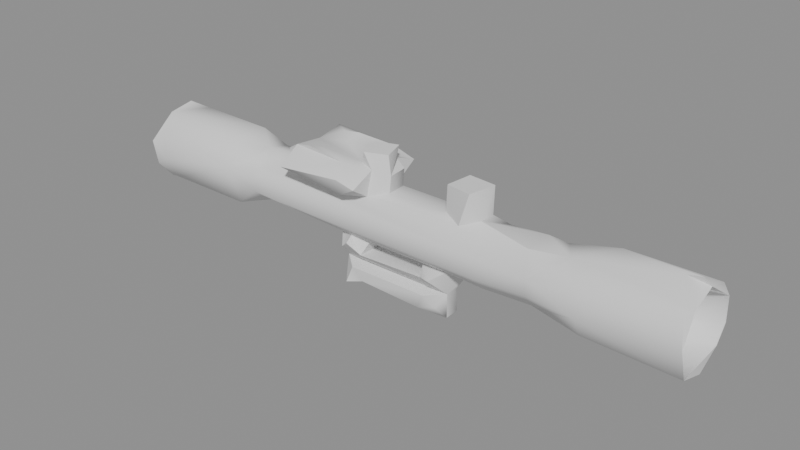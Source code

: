 # Source: scope.blend  (saved by Blender 5.2.44; exported with 4.5.12 LTS)
import bpy
from mathutils import Matrix  # noqa: F401  (used for matrix-valued properties, if any)

bpy.ops.wm.read_factory_settings(use_empty=True)
scene = bpy.context.scene
scene.name = 'Scene'

# ---- meshes
me_scope = bpy.data.meshes.new('scope')
me_scope.from_pydata([(0.1326, 0.01262, 0.02302), (0.1324, 0.001879, 0.01667), (0.1198, 0.003994, 0.0218), (0.09547, 0.0165, 0.03001), (0.1206, 0.01338, 0.02865), (0.094, 0.01113, 0.02211), (0.06827, 0.004157, 0.02256), (0.04638, 0.01375, 0.02985), (0.02903, 0.00741, 0.01553), (0.02735, -0.003633, 0.01113), (0.02995, 0.004636, 0.02238), (0.02234, 0.006865, 0.007924), (0.01632, 0.006583, 0.01633), (0.02422, 0.007687, 0.0236), (0.02737, 0.003029, 0.0005199), (0.02676, 0.003103, 0.01064), (0.02027, 0.009144, 0.001338), (0.01459, 0.006381, 0.007597), (0.01627, 0.004912, 0.0009673), (0.01482, 0.00475, 0.02248), (0.002636, 0.0001568, 0.002992), (0.00148, -0.0006955, 0.009425), (0.133, 0.01641, 0.04163), (0.1329, 0.000475, 0.05237), (0.1324, 0.01149, 0.04895), (0.1329, 0.01708, 0.0305), (0.1203, 0.01164, 0.04296), (0.1303, -0.001054, 0.05576), (0.1241, -0.0006653, 0.05416), (0.09603, 0.01564, 0.04208), (0.1206, 0.004219, 0.04831), (0.09635, 0.006786, 0.05133), (0.07426, 0.007072, 0.04577), (0.06767, 0.01192, 0.03019), (0.0658, 0.01461, 0.03763), (0.06662, 0.005768, 0.04707), (0.04602, 0.01197, 0.04203), (0.0429, -0.004078, 0.04887), (0.04164, 0.005295, 0.04751), (0.03128, 0.008999, 0.04408), (0.04209, 0.005168, 0.06018), (0.02925, 0.006718, 0.05999), (0.02717, -0.004637, 0.05953), (-0.001074, -0.005191, 0.04726), (0.133, -0.01219, 0.02175), (0.133, -0.01686, 0.03558), (0.1202, -0.009215, 0.02353), (0.09415, -0.001966, 0.01687), (0.09344, -0.01428, 0.02435), (0.09281, -0.01769, 0.03223), (0.06887, -0.01221, 0.02996), (0.06815, -0.006115, 0.02303), (0.04562, -0.006219, 0.02198), (0.04569, 0.003299, 0.02099), (0.04557, -0.01319, 0.02921), (0.02814, -0.005488, 0.02211), (0.02739, -0.003632, 0.0002091), (0.02353, -0.006752, 0.004949), (0.02326, -0.01152, 0.01896), (0.01544, -0.007746, 0.002543), (0.0188, -0.008275, 0.009361), (0.0162, -0.007159, 0.01643), (0.01575, -0.00465, 0.0214), (0.1331, -0.01084, 0.04843), (0.1203, -0.007145, 0.04725), (0.1249, -0.01396, 0.04264), (0.1201, -0.01551, 0.03381), (0.1311, -0.01493, 0.04626), (0.09884, -0.01681, 0.04332), (0.08407, -0.006722, 0.04885), (0.06901, -0.01326, 0.03746), (0.06621, -0.007633, 0.04673), (0.04449, -0.005798, 0.04688), (0.04001, -0.008338, 0.06058), (0.04564, -0.01391, 0.03851), (0.03603, -0.009128, 0.04652), (0.02652, -0.004493, 0.04778), (-0.02641, 0.002402, 0.0), (-0.01397, -0.0006335, 0.009223), (-0.01198, -0.004696, 0.022), (-0.01497, 0.008235, 0.006172), (-0.02213, 0.005623, 0.001527), (-0.02251, 0.007873, 0.007538), (-0.01482, 0.007887, 0.01552), (-0.01631, 0.007161, 0.02327), (-0.01577, 0.004759, 0.001921), (-0.02561, 0.007458, 0.01746), (-0.02578, 0.00267, 0.0111), (-0.02651, -0.001996, 0.01022), (-0.02697, 0.004985, 0.02263), (-0.0702, 0.01309, 0.03227), (-0.07091, 0.001246, 0.02115), (-0.08249, 0.00352, 0.01713), (-0.08229, 0.01595, 0.02644), (-0.1316, 0.01636, 0.02732), (-0.1257, 0.00411, 0.01754), (-0.1245, 0.01703, 0.02896), (-0.1317, 0.007509, 0.01754), (-0.1331, -0.01742, 0.03832), (-0.003311, 0.006022, 0.04604), (-0.002838, 0.006168, 0.05382), (-0.005559, 0.006251, 0.06323), (-0.0076, 0.01815, 0.05239), (-0.008958, 0.009453, 0.04482), (-0.01649, 0.01597, 0.04541), (-0.01707, 0.0161, 0.05688), (-0.008445, 0.007918, 0.05639), (-0.01382, 0.007248, 0.05724), (-0.01571, 0.003239, 0.06301), (-0.02123, 0.02034, 0.05162), (-0.04631, 0.01526, 0.05877), (-0.01826, 0.00913, 0.04353), (-0.03122, 0.0109, 0.06028), (-0.03856, 0.01004, 0.05952), (-0.0327, 0.005471, 0.05757), (-0.04635, 0.01947, 0.05002), (-0.04895, 0.01084, 0.05284), (-0.0489, 0.008169, 0.04428), (-0.04684, 0.003855, 0.05607), (-0.05227, -0.00741, 0.04629), (-0.07618, 0.01292, 0.04163), (-0.07035, -0.002501, 0.04725), (-0.08181, 0.005167, 0.05094), (-0.132, 0.005933, 0.0513), (-0.1243, 0.01072, 0.04821), (-0.1318, 0.0163, 0.04096), (-0.01541, -0.006035, 0.002327), (-0.01417, -0.008343, 0.01617), (-0.02098, -0.009956, 0.002069), (-0.01906, -0.008177, 0.008955), (-0.02037, -0.006788, 0.02315), (-0.0196, -0.01108, 0.02121), (-0.02577, -0.004297, 0.002169), (-0.02514, -0.007631, 0.0165), (-0.02717, -0.004759, 0.02178), (-0.0711, -0.01291, 0.02968), (-0.08222, -0.01139, 0.02065), (-0.1249, -0.01199, 0.02115), (-0.1316, -0.00894, 0.01853), (-0.132, -0.01616, 0.02708), (-0.001006, -0.004287, 0.05442), (-0.002721, -0.003693, 0.0628), (-0.007964, -0.007838, 0.05628), (-0.01537, -0.004849, 0.05683), (-0.01242, -0.007383, 0.06278), (-0.009237, -0.009375, 0.04501), (-0.01757, -0.01391, 0.05885), (-0.007332, -0.01971, 0.05177), (-0.01692, -0.01899, 0.05326), (-0.01593, -0.01767, 0.0468), (-0.03591, -0.005919, 0.05821), (-0.031, -0.01059, 0.06018), (-0.03823, -0.01159, 0.05986), (-0.0517, -0.009361, 0.05459), (-0.04658, -0.009951, 0.04332), (-0.04635, -0.01031, 0.05787), (-0.04659, -0.02034, 0.05105), (-0.08176, -0.01767, 0.03858), (-0.06917, -0.01205, 0.0403), (-0.08352, -0.009202, 0.04933), (-0.1305, -0.006994, 0.05001), (-0.1241, -0.01752, 0.03181), (-0.1272, -0.0139, 0.04482)], [], [(6, 5, 47), (56, 132, 20), (31, 27, 24), (70, 49, 68), (5, 33, 3), (13, 53, 10), (63, 64, 23), (47, 1, 44), (155, 156, 146), (149, 156, 154), (159, 121, 122), (13, 8, 12), (87, 86, 83), (88, 134, 86), (118, 110, 116), (21, 88, 78), (43, 39, 99), (31, 69, 28), (142, 145, 140), (99, 39, 111), (66, 2, 64), (99, 111, 103), (130, 135, 134), (9, 15, 8), (79, 84, 19), (17, 11, 16), (135, 157, 136), (59, 60, 126), (18, 17, 16), (15, 87, 83), (13, 12, 19), (121, 120, 122), (150, 151, 146), (135, 91, 134), (29, 24, 22), (23, 26, 22), (22, 4, 25), (70, 68, 69), (158, 119, 121), (96, 125, 124), (150, 143, 118), (106, 103, 102), (25, 4, 0), (156, 149, 148), (155, 152, 150), (88, 21, 20), (108, 101, 106), (110, 113, 105), (34, 33, 7), (157, 161, 137), (2, 0, 4), (97, 94, 96), (160, 124, 123), (90, 13, 84), (80, 17, 85), (125, 123, 124), (94, 97, 98), (107, 143, 108), (127, 83, 79), (0, 2, 44), (36, 7, 90), (44, 48, 47), (87, 15, 17), (129, 60, 9), (155, 150, 118), (45, 65, 63), (33, 34, 35), (93, 90, 91), (155, 146, 152), (84, 91, 90), (66, 65, 45), (11, 17, 15), (62, 19, 12), (37, 40, 73), (51, 50, 54), (134, 133, 130), (146, 147, 142), (96, 93, 95), (101, 108, 144), (21, 78, 77), (41, 39, 76), (128, 129, 132), (19, 62, 79), (98, 162, 160), (107, 112, 114), (120, 96, 124), (9, 60, 57), (41, 40, 39), (136, 137, 95), (2, 4, 26), (118, 143, 114), (142, 147, 145), (40, 38, 39), (76, 43, 145), (0, 5, 3), (105, 107, 102), (149, 147, 148), (159, 157, 121), (142, 141, 144), (96, 120, 93), (27, 23, 24), (27, 31, 28), (109, 115, 110), (71, 35, 37), (51, 52, 6), (103, 106, 100), (117, 111, 120), (14, 9, 56), (56, 9, 57), (8, 13, 10), (58, 55, 62), (88, 132, 129), (29, 33, 32), (60, 59, 57), (159, 122, 160), (120, 36, 90), (8, 55, 9), (12, 61, 62), (67, 45, 63), (91, 135, 136), (52, 51, 54), (160, 122, 124), (153, 155, 118), (36, 39, 38), (127, 12, 83), (46, 2, 66), (64, 2, 30), (149, 145, 147), (158, 154, 119), (32, 31, 29), (144, 141, 101), (23, 30, 26), (73, 75, 37), (8, 83, 12), (70, 74, 54), (55, 10, 52), (44, 66, 45), (117, 120, 121), (54, 50, 70), (5, 6, 33), (103, 100, 99), (76, 145, 75), (141, 142, 140), (94, 98, 125), (121, 119, 117), (50, 49, 70), (65, 64, 63), (55, 8, 10), (131, 130, 133), (51, 48, 49), (120, 124, 122), (142, 144, 143), (75, 72, 37), (37, 38, 40), (1, 5, 0), (42, 75, 73), (37, 36, 38), (154, 145, 149), (32, 33, 35), (140, 99, 100), (118, 116, 153), (79, 62, 130), (61, 12, 127), (6, 7, 33), (143, 146, 142), (61, 127, 9), (28, 69, 63), (161, 162, 98), (82, 80, 81), (43, 76, 39), (85, 77, 81), (87, 80, 82), (101, 141, 140), (87, 81, 77), (105, 109, 110), (69, 71, 70), (31, 24, 29), (15, 14, 11), (77, 85, 18), (106, 107, 108), (135, 54, 74), (88, 87, 77), (3, 33, 29), (53, 7, 6), (98, 139, 161), (88, 9, 127), (145, 43, 140), (9, 58, 61), (20, 132, 88), (74, 72, 75), (45, 67, 68), (89, 134, 91), (36, 120, 111), (95, 97, 96), (17, 18, 85), (70, 71, 74), (42, 41, 76), (113, 110, 118), (129, 126, 60), (140, 100, 106), (98, 97, 138), (18, 16, 11), (21, 77, 20), (84, 83, 86), (102, 104, 105), (105, 104, 109), (18, 11, 14), (134, 88, 133), (146, 156, 148), (155, 154, 156), (114, 112, 113), (153, 116, 119), (51, 49, 50), (23, 22, 24), (91, 84, 89), (143, 150, 146), (102, 107, 106), (114, 113, 118), (7, 53, 13), (25, 3, 29), (14, 20, 77), (143, 107, 114), (84, 86, 89), (69, 35, 71), (35, 34, 36), (116, 117, 119), (117, 115, 104), (159, 160, 162), (129, 9, 88), (93, 91, 92), (115, 109, 104), (95, 137, 138), (44, 46, 66), (96, 94, 125), (74, 154, 158), (46, 44, 2), (44, 45, 49), (110, 115, 116), (115, 117, 116), (9, 14, 15), (157, 162, 161), (112, 107, 105), (93, 92, 95), (29, 22, 25), (131, 127, 130), (128, 132, 126), (91, 136, 92), (117, 104, 111), (127, 131, 133), (64, 30, 23), (126, 132, 56), (34, 7, 36), (28, 23, 27), (73, 40, 41), (35, 69, 32), (125, 98, 123), (3, 25, 0), (66, 64, 65), (153, 119, 155), (39, 36, 111), (52, 54, 55), (87, 17, 80), (75, 145, 74), (68, 67, 69), (79, 83, 84), (53, 6, 52), (138, 137, 139), (138, 97, 95), (69, 31, 32), (63, 69, 67), (105, 113, 112), (15, 83, 8), (84, 13, 19), (137, 161, 139), (148, 147, 146), (23, 28, 63), (14, 77, 18), (85, 81, 80), (139, 98, 138), (152, 146, 151), (92, 136, 95), (88, 77, 78), (54, 135, 55), (158, 157, 135), (61, 58, 62), (130, 55, 135), (75, 42, 76), (152, 151, 150), (140, 106, 101), (5, 1, 47), (37, 35, 36), (140, 43, 99), (55, 58, 9), (37, 72, 71), (90, 7, 13), (73, 41, 42), (134, 89, 86), (144, 108, 143), (10, 53, 52), (49, 48, 44), (103, 111, 104), (129, 128, 126), (47, 51, 6), (104, 102, 103), (1, 0, 44), (26, 4, 22), (158, 121, 157), (130, 62, 55), (87, 82, 81), (154, 155, 119), (20, 14, 56), (30, 2, 26), (90, 93, 120), (57, 59, 56), (160, 123, 98), (126, 56, 59), (71, 72, 74), (47, 48, 51), (154, 74, 145), (49, 45, 68), (79, 130, 127), (88, 127, 133), (136, 157, 137), (158, 135, 74), (88, 86, 87), (157, 159, 162)])
me_scope.polygons.foreach_set('use_smooth', [True] * 326)
_k = set([(0, 1), (0, 25), (0, 44), (1, 44), (2, 4), (2, 46), (4, 26), (8, 10), (8, 12), (8, 15), (8, 83), (9, 56), (9, 58), (9, 60), (9, 88), (10, 13), (10, 55), (11, 15), (11, 16), (11, 18), (12, 19), (12, 61), (13, 19), (14, 18), (14, 56), (14, 77), (15, 87), (16, 17), (16, 18), (17, 80), (19, 62), (20, 21), (21, 88), (22, 23), (22, 24), (22, 25), (23, 27), (23, 28), (23, 63), (26, 30), (27, 28), (27, 31), (30, 64), (32, 35), (33, 34), (33, 35), (34, 35), (36, 120), (37, 38), (37, 71), (37, 75), (38, 39), (38, 40), (39, 41), (39, 76), (40, 41), (40, 73), (41, 42), (42, 73), (42, 76), (43, 99), (43, 140), (43, 145), (44, 45), (45, 63), (45, 67), (46, 66), (55, 58), (55, 62), (58, 61), (59, 126), (60, 129), (61, 62), (61, 127), (63, 67), (64, 66), (69, 71), (73, 75), (75, 76), (77, 81), (77, 88), (79, 84), (79, 127), (79, 130), (80, 82), (81, 82), (82, 87), (83, 84), (83, 127), (84, 89), (86, 87), (86, 89), (88, 129), (88, 132), (88, 133), (89, 134), (90, 93), (92, 95), (93, 96), (94, 97), (94, 125), (97, 138), (98, 139), (98, 160), (99, 103), (99, 111), (100, 106), (100, 140), (101, 106), (101, 108), (101, 141), (102, 103), (102, 104), (102, 105), (102, 106), (103, 106), (104, 105), (104, 109), (105, 109), (105, 112), (106, 140), (107, 108), (107, 143), (108, 144), (109, 115), (110, 115), (111, 117), (112, 113), (115, 117), (117, 119), (119, 153), (123, 124), (123, 125), (123, 160), (126, 128), (127, 130), (127, 131), (128, 129), (128, 132), (130, 131), (130, 134), (131, 133), (133, 134), (136, 137), (138, 139), (140, 141), (141, 144), (142, 143), (142, 144), (142, 145), (142, 147), (143, 144), (145, 147), (145, 154), (146, 151), (146, 152), (146, 155), (147, 148), (147, 149), (148, 156), (152, 155), (153, 155), (154, 155), (154, 156), (155, 156), (157, 158)])
me_scope.attributes.new('sharp_edge', 'BOOLEAN', 'EDGE').data.foreach_set('value', [ (min(e.vertices), max(e.vertices)) in _k for e in me_scope.edges])
me_scope.update()

# ---- objects
ob_scope = bpy.data.objects.new('scope', me_scope)

# ---- transforms, parenting, visibility, modifiers, constraints
ob_scope.location = (0.0, 0.0, 0.0)
ob_scope.rotation_mode = 'QUATERNION'
ob_scope.rotation_quaternion = (1.0, 0.0, 0.0, 0.0)

# ---- collection membership
scene.collection.objects.link(ob_scope)

# ---- scene / render settings (as saved in the file)
scene.frame_start = 1; scene.frame_end = 250; scene.frame_set(1)
scene.render.engine = 'BLENDER_EEVEE_NEXT'
scene.render.bake_bias = 0.0
scene.render.bake_samples = 0
scene.render.compositor_device = 'GPU'
scene.eevee.use_volume_custom_range = False
scene.eevee.fast_gi_thickness_near = 0.1
scene.eevee.fast_gi_thickness_far = 0.0
scene.eevee.ray_tracing_options.screen_trace_thickness = 0.1
bpy.context.view_layer.update()

# ---- added for rendering (the .blend has no active camera and no usable light): camera, sun + grey world if the file has none
cam_auto = bpy.data.cameras.new('AutoCamera')
cam_auto.lens = 50.0
cam_auto.sensor_width = 36.0
cam_auto.clip_end = 1000.0
ob_auto_camera = bpy.data.objects.new('AutoCamera', cam_auto)
scene.collection.objects.link(ob_auto_camera)
ob_auto_camera.location = (0.255847, -0.307016, 0.236291)
ob_auto_camera.rotation_euler = (1.09748, -7.21219e-08, 0.694738)
scene.camera = ob_auto_camera
light_auto_sun = bpy.data.lights.new('AutoSun', 'SUN')
light_auto_sun.energy = 3.0
light_auto_sun.angle = 0.0523599
ob_auto_sun = bpy.data.objects.new('AutoSun', light_auto_sun)
scene.collection.objects.link(ob_auto_sun)
ob_auto_sun.rotation_euler = (0.872665, 0.174533, 0.523599)
if scene.world is None:
    world_auto = bpy.data.worlds.new('AutoWorld')
    world_auto.color = (0.3, 0.3, 0.3)
    scene.world = world_auto
bpy.context.view_layer.update()
